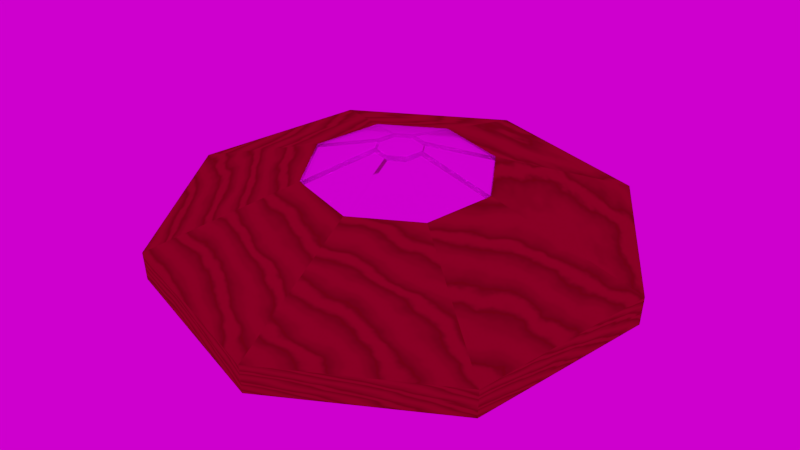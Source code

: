 # Source: cover.blend  (saved by Blender 2.79.0; exported with 4.5.12 LTS)
import bpy
from mathutils import Matrix  # noqa: F401  (used for matrix-valued properties, if any)

bpy.ops.wm.read_factory_settings(use_empty=True)
scene = bpy.context.scene
scene.name = 'Scene'

# ---- collections
col_collection_1 = bpy.data.collections.new('Collection 1'); scene.collection.children.link(col_collection_1)
col_collection_2 = bpy.data.collections.new('Collection 2'); scene.collection.children.link(col_collection_2)
col_collection_3 = bpy.data.collections.new('Collection 3'); scene.collection.children.link(col_collection_3)
col_collection_3.hide_render = True
col_collection_3.hide_viewport = True

# ---- images (referenced by path relative to the original .blend; pixels are not part of the script)
import os
ASSET_DIR = os.environ.get("B2B_ASSET_DIR", "")  # directory of the original .blend (textures are referenced by path, not embedded)
HERE = os.path.dirname(os.path.abspath(__file__))  # packed textures are extracted next to this script under _unpacked/

def load_image(name, relpath, width, height, colorspace="sRGB"):
    """Load a texture the original file referenced (path relative to the .blend, or extracted next to this script)."""
    p = next((c for c in (os.path.join(HERE, relpath), os.path.join(ASSET_DIR, relpath)) if relpath and os.path.exists(c)), "")
    if p:
        img = bpy.data.images.load(p, check_existing=True)
        img.name = name
    else:  # same state as the original file: an image datablock whose file is absent (Cycles renders it pink)
        img = bpy.data.images.new(name, width, height)
        img.source = "FILE"
        img.filepath = "//" + (relpath or name)
    img.colorspace_settings.name = colorspace
    return img
img_cone_segment = load_image('cone_segment', '', 1024, 1024, 'sRGB')
img_kiara_5_noon_4k_hdr = load_image('kiara_5_noon_4k.hdr', 'kiara_5_noon_4k.hdr', 1024, 1024, 'Linear Rec.709')

# ---- materials (node trees are filled in below, after node groups)
mat_crystal = bpy.data.materials.new('crystal')
mat_crystal.alpha_threshold = 0.0
mat_crystal.diffuse_color = (1.0, 1.0, 1.0, 1.0)
mat_crystal.roughness = 0.5
mat_wood = bpy.data.materials.new('wood')
mat_wood.alpha_threshold = 0.0
mat_wood.diffuse_color = (0.7137, 0.4275, 0.1804, 1.0)
mat_wood.roughness = 0.5
mat_material = bpy.data.materials.new('Material')
mat_material.alpha_threshold = 0.0
mat_material.roughness = 0.5

# ---- node groups
ng_wood_basics = bpy.data.node_groups.new('wood_basics', 'ShaderNodeTree')
_s = ng_wood_basics.interface.new_socket(name='Color', in_out='OUTPUT', socket_type='NodeSocketColor')
_s.default_value = (0.0, 0.0, 0.0, 0.0)
_s = ng_wood_basics.interface.new_socket(name='texture_painting', in_out='INPUT', socket_type='NodeSocketColor')
_s.default_value = (0.5, 0.5, 0.5, 1.0)
_N = ng_wood_basics.nodes; _L = ng_wood_basics.links
n0 = _N.new('ShaderNodeTexCoord'); n0.name = 'Texture Coordinate'; n0.location = (-383, 126)
n1 = _N.new('ShaderNodeMix'); n1.name = 'Mix.001'; n1.location = (-211, 126)
n1.data_type = 'RGBA'
n1.blend_type = 'ADD'
n2 = _N.new('ShaderNodeMapping'); n2.name = 'Mapping'; n2.location = (-52, 129)
n3 = _N.new('ShaderNodeTexWave'); n3.name = 'Wave Texture'; n3.location = (209, 127)
n3.wave_type = 'RINGS'
n3.bands_direction = 'DIAGONAL'
n3.rings_direction = 'SPHERICAL'
n3.inputs[1].default_value = 1.0
n3.inputs[2].default_value = 2.5
n3.inputs[3].default_value = 10.0
n3.inputs[4].default_value = 3.0
n3.inputs[6].default_value = 1.571
n4 = _N.new('NodeGroupOutput'); n4.name = 'wood_with_painting'; n4.location = (704, 105)
n5 = _N.new('NodeGroupInput'); n5.name = 'Group Input'; n5.location = (-617, 67)
n6 = _N.new('ShaderNodeValToRGB'); n6.name = 'ColorRamp'; n6.location = (394, 127)
n6.color_ramp.interpolation = 'EASE'
while len(n6.color_ramp.elements) > 1: n6.color_ramp.elements.remove(n6.color_ramp.elements[-1])
n6.color_ramp.elements[0].position = 0.0; n6.color_ramp.elements[0].color = (1.0, 1.0, 1.0, 1.0)
_e = n6.color_ramp.elements.new(0.3); _e.color = (0.6921, 0.6921, 0.6921, 1.0)
_e = n6.color_ramp.elements.new(0.8); _e.color = (0.214, 0.214, 0.214, 1.0)
_e = n6.color_ramp.elements.new(1.0); _e.color = (1.0, 1.0, 1.0, 1.0)
_L.new(n3.outputs[0], n6.inputs[0])
_L.new(n6.outputs[0], n4.inputs[0])
_L.new(n2.outputs[0], n3.inputs[0])
_L.new(n0.outputs[0], n1.inputs[6])
_L.new(n1.outputs[2], n2.inputs[0])
_L.new(n5.outputs[0], n1.inputs[7])
n4.is_active_output = True

# ---- material node trees
mat_crystal.use_nodes = True; mat_crystal.node_tree.nodes.clear()
_N = mat_crystal.node_tree.nodes; _L = mat_crystal.node_tree.links
n0 = _N.new('ShaderNodeVolumeScatter'); n0.name = 'Volume Scatter'; n0.location = (472, 173)
n0.width = 140
n0.inputs[0].default_value = (1.0, 1.0, 1.0, 1.0)
n0.inputs[1].default_value = 0.5
n1 = _N.new('ShaderNodeFresnel'); n1.name = 'Fresnel'; n1.location = (226, 336)
n1.inputs[0].default_value = 1.49
n2 = _N.new('ShaderNodeBsdfGlass'); n2.name = 'Glass BSDF.001'; n2.location = (-105, 190)
n2.distribution = 'GGX'
n2.inputs[2].default_value = 1.49
n3 = _N.new('ShaderNodeMixShader'); n3.name = 'Mix Shader.002'; n3.location = (229, 234)
n4 = _N.new('ShaderNodeBsdfGlass'); n4.name = 'Glass BSDF'; n4.location = (-98, 367)
n4.distribution = 'GGX'
n4.inputs[1].default_value = 0.03162
n4.inputs[2].default_value = 1.49
n5 = _N.new('ShaderNodeMixShader'); n5.name = 'Mix Shader.003'; n5.location = (67, 151)
n5.inputs[0].default_value = 0.2
n6 = _N.new('ShaderNodeOutputMaterial'); n6.name = 'Material Output'; n6.location = (754, 229)
n7 = _N.new('ShaderNodeBsdfTransparent'); n7.name = 'Transparent BSDF.001'; n7.location = (-107, 11)
_L.new(n1.outputs[0], n3.inputs[0])
_L.new(n2.outputs[0], n5.inputs[1])
_L.new(n7.outputs[0], n5.inputs[2])
_L.new(n5.outputs[0], n3.inputs[2])
_L.new(n3.outputs[0], n6.inputs[0])
_L.new(n4.outputs[0], n3.inputs[1])
n6.is_active_output = True
mat_wood.use_nodes = True; mat_wood.node_tree.nodes.clear()
_N = mat_wood.node_tree.nodes; _L = mat_wood.node_tree.links
n0 = _N.new('ShaderNodeOutputMaterial'); n0.name = 'Material Output'; n0.location = (1306, 202)
n1 = _N.new('ShaderNodeTexImage'); n1.name = 'Image Texture'; n1.location = (-90, 151)
n1.width = 140
n1.image = img_cone_segment
n2 = _N.new('ShaderNodeMath'); n2.name = 'Math'; n2.location = (1131, 109)
n2.operation = 'MULTIPLY'
n2.inputs[1].default_value = 0.02
n3 = _N.new('ShaderNodeMix'); n3.name = 'Mix.001'; n3.location = (670, 153)
n3.data_type = 'RGBA'
n3.blend_type = 'DARKEN'
n3.inputs[0].default_value = 0.4
n4 = _N.new('ShaderNodeMix'); n4.name = 'Mix'; n4.location = (372, 154)
n4.data_type = 'RGBA'
n4.blend_type = 'MULTIPLY'
n4.inputs[6].default_value = (0.2189, 0.07591, 0.01734, 1.0)
n5 = _N.new('ShaderNodeValToRGB'); n5.name = 'ColorRamp'; n5.location = (281, -29)
n5.width = 325
n5.color_ramp.interpolation = 'EASE'
n5.color_ramp.color_mode = 'HSV'
while len(n5.color_ramp.elements) > 1: n5.color_ramp.elements.remove(n5.color_ramp.elements[-1])
n5.color_ramp.elements[0].position = 0.2056; n5.color_ramp.elements[0].color = (0.214, 0.07395, 0.01634, 0.0)
_e = n5.color_ramp.elements.new(0.2234); _e.color = (0.1329, 0.01827, 0.0, 1.0)
_e = n5.color_ramp.elements.new(0.2383); _e.color = (0.214, 0.07395, 0.01634, 0.0)
n6 = _N.new('ShaderNodeGroup'); n6.name = 'Group'; n6.location = (83, 151)
n6.width = 164
n6.node_tree = ng_wood_basics
n7 = _N.new('ShaderNodeBsdfPrincipled'); n7.name = 'Principled BSDF'; n7.location = (942, 169)
n7.width = 150
n7.subsurface_method = 'BURLEY'
n7.inputs[2].default_value = 0.01
n7.inputs[3].default_value = 1.45
n7.inputs[8].default_value = 1.0
n7.inputs[9].default_value = (1.0, 1.0, 1.0)
n7.inputs[10].default_value = 0.1
n7.inputs[13].default_value = 0.1
n8 = _N.new('ShaderNodeValToRGB'); n8.name = 'ColorRamp.001'; n8.location = (632, -70)
n8.color_ramp.interpolation = 'EASE'
while len(n8.color_ramp.elements) > 1: n8.color_ramp.elements.remove(n8.color_ramp.elements[-1])
n8.color_ramp.elements[0].position = 0.0; n8.color_ramp.elements[0].color = (0.01002, 0.01002, 0.01002, 1.0)
_e = n8.color_ramp.elements.new(0.5773); _e.color = (0.000774, 0.000774, 0.000774, 1.0)
n9 = _N.new('ShaderNodeBsdfDiffuse'); n9.name = 'Diffuse BSDF'; n9.location = (934, 314)
n9.inputs[1].default_value = 0.01
n10 = _N.new('ShaderNodeMix'); n10.name = 'Mix.002'; n10.location = (772, 49)
n10.data_type = 'RGBA'
n10.inputs[0].default_value = 0.1
n10.inputs[7].default_value = (0.4223, 0.05048, 5.484e-05, 1.0)
n11 = _N.new('ShaderNodeDisplacement'); n11.name = 'Displacement'; n11.location = (0, 0)
n11.inputs[1].default_value = 0.0
n11.inputs[2].default_value = 0.1
_L.new(n4.outputs[2], n3.inputs[6])
_L.new(n6.outputs[0], n4.inputs[7])
_L.new(n6.outputs[0], n2.inputs[0])
_L.new(n1.outputs[0], n6.inputs[0])
_L.new(n6.outputs[0], n5.inputs[0])
_L.new(n5.outputs[0], n3.inputs[7])
_L.new(n6.outputs[0], n8.inputs[0])
_L.new(n9.outputs[0], n0.inputs[0])
_L.new(n3.outputs[2], n9.inputs[0])
_L.new(n3.outputs[2], n10.inputs[6])
_L.new(n10.outputs[2], n7.inputs[0])
_L.new(n2.outputs[0], n11.inputs[0])
_L.new(n11.outputs[0], n0.inputs[2])
n0.is_active_output = True
mat_material.use_nodes = True; mat_material.node_tree.nodes.clear()
_N = mat_material.node_tree.nodes; _L = mat_material.node_tree.links
n0 = _N.new('ShaderNodeOutputMaterial'); n0.name = 'Material Output'; n0.location = (300, 300)
n1 = _N.new('ShaderNodeBsdfPrincipled'); n1.name = 'Principled BSDF'; n1.location = (10, 300)
n1.width = 150
n1.subsurface_method = 'BURLEY'
n1.inputs[0].default_value = (1.0, 0.7484, 0.448, 1.0)
n1.inputs[3].default_value = 1.45
n1.inputs[9].default_value = (1.0, 1.0, 1.0)
n1.inputs[18].default_value = 1.0
_L.new(n1.outputs[0], n0.inputs[0])
n0.is_active_output = True

# ---- world
world_world = bpy.data.worlds.new('World'); scene.world = world_world
world_world.use_nodes = True; world_world.node_tree.nodes.clear()
_N = world_world.node_tree.nodes; _L = world_world.node_tree.links
n0 = _N.new('ShaderNodeOutputWorld'); n0.name = 'World Output'; n0.location = (300, 300)
n1 = _N.new('ShaderNodeBackground'); n1.name = 'Background'; n1.location = (10, 300)
n2 = _N.new('ShaderNodeTexEnvironment'); n2.name = 'Environment Texture'; n2.location = (-180, 300)
n2.width = 140
n2.image = img_kiara_5_noon_4k_hdr
_L.new(n1.outputs[0], n0.inputs[0])
_L.new(n2.outputs[0], n1.inputs[0])
n0.is_active_output = True
world_world.use_sun_shadow = False
world_world.sun_shadow_jitter_overblur = 0.0
world_world.cycles.sampling_method = 'MANUAL'

# ---- cameras
cam_camera = bpy.data.cameras.new('Camera')
cam_camera.clip_end = 100.0
cam_camera.lens = 35.0
cam_camera.sensor_width = 32.0
cam_camera.sensor_height = 18.0
cam_camera.ortho_scale = 7.314
cam_camera.dof.focus_distance = 0.0

# ---- lights
light_spot = bpy.data.lights.new('Spot', 'SPOT')
light_spot.color = (0.07665, 1.0, 0.0)
light_spot.transmission_factor = 0.0
light_spot.energy = 1000.0
light_spot.shadow_buffer_clip_start = 0.5
light_spot.shadow_soft_size = 0.1
light_spot.shadow_maximum_resolution = 0.006
light_spot.use_absolute_resolution = True
light_spot.spot_blend = 0.0
light_spot.spot_size = 0.3491
light_spot.show_cone = True

# ---- meshes
me_fusion = bpy.data.meshes.new('Fusion')
me_fusion.from_pydata([(-3.827, -9.239, 37.65), (3.827, -9.239, 37.65), (15.31, -36.96, 26.73), (-15.31, -36.96, 26.73), (9.239, -3.827, 37.65), (-9.239, -3.827, 37.65), (-9.239, 3.827, 37.65), (-3.827, 9.239, 37.65), (3.827, 9.239, 37.65), (9.239, 3.827, 37.65), (36.96, -15.31, 26.73), (14.78, -35.69, 22.97), (-14.78, -35.69, 22.97), (-36.96, -15.31, 26.73), (-36.96, 15.31, 26.73), (-15.31, 36.96, 26.73), (15.31, 36.96, 26.73), (36.96, 15.31, 26.73), (35.69, -14.78, 22.97), (-35.69, -14.78, 22.97), (3.557, -8.587, 33.65), (-3.557, -8.587, 33.65), (-35.69, 14.78, 22.97), (-14.78, 35.69, 22.97), (14.78, 35.69, 22.97), (35.69, 14.78, 22.97), (8.587, -3.557, 33.65), (-8.587, -3.557, 33.65), (8.587, 3.557, 33.65), (3.557, 8.587, 33.65), (-3.557, 8.587, 33.65), (-8.587, 3.557, 33.65)], [], [(3, 2, 1, 0), (9, 8, 7, 6, 5, 0, 1, 4), (2, 10, 4, 1), (3, 11, 2), (12, 11, 3), (13, 3, 0, 5), (14, 13, 5, 6), (15, 14, 6, 7), (16, 15, 7, 8), (17, 16, 8, 9), (10, 17, 9, 4), (2, 18, 10), (11, 18, 2), (13, 12, 3), (19, 12, 13), (11, 12, 21, 20), (14, 19, 13), (22, 19, 14), (23, 14, 15), (23, 22, 14), (16, 23, 15), (24, 23, 16), (17, 24, 16), (25, 24, 17), (10, 25, 17), (18, 25, 10), (18, 11, 20, 26), (12, 19, 27, 21), (26, 20, 21, 27, 31, 30, 29, 28), (19, 22, 31, 27), (22, 23, 30, 31), (23, 24, 29, 30), (24, 25, 28, 29), (25, 18, 26, 28)])
me_fusion.materials.append(mat_crystal)
me_fusion.use_remesh_preserve_volume = False
me_fusion.use_remesh_preserve_attributes = False
me_fusion.use_mirror_vertex_groups = False
me_fusion.update()
me_part__feature031_001 = bpy.data.meshes.new('Part__Feature031.001')
me_part__feature031_001.from_pydata([(39.42, -95.16, 3.801), (95.16, -39.42, 3.801), (95.16, -39.42, -9.0), (39.42, -95.16, -9.0), (91.46, -37.89, 1.0), (37.89, -91.46, 1.0), (91.46, -37.89, -9.0), (37.89, -91.46, -9.0)], [], [(3, 2, 1, 0), (4, 0, 1), (4, 5, 0), (5, 4, 6, 7), (6, 1, 2), (6, 4, 1), (7, 2, 3), (7, 6, 2), (5, 3, 0), (5, 7, 3)])
me_part__feature031_001.materials.append(mat_wood)
me_part__feature031_001.use_remesh_preserve_volume = False
me_part__feature031_001.use_remesh_preserve_attributes = False
me_part__feature031_001.use_mirror_vertex_groups = False
me_part__feature031_001.update()
me_part__feature030_001 = bpy.data.meshes.new('Part__Feature030.001')
me_part__feature030_001.from_pydata([(-39.42, -95.16, 3.801), (39.42, -95.16, 3.801), (39.42, -95.16, -9.0), (-39.42, -95.16, -9.0), (-37.89, -91.46, 1.0), (37.89, -91.46, 1.0), (37.89, -91.46, -9.0), (-37.89, -91.46, -9.0)], [], [(3, 2, 1, 0), (1, 4, 0), (5, 4, 1), (4, 5, 6, 7), (6, 1, 2), (6, 5, 1), (3, 6, 2), (7, 6, 3), (4, 3, 0), (4, 7, 3)])
me_part__feature030_001.materials.append(mat_wood)
me_part__feature030_001.use_remesh_preserve_volume = False
me_part__feature030_001.use_remesh_preserve_attributes = False
me_part__feature030_001.use_mirror_vertex_groups = False
me_part__feature030_001.update()
me_part__feature029_001 = bpy.data.meshes.new('Part__Feature029.001')
me_part__feature029_001.from_pydata([(-95.16, -39.42, 3.801), (-39.42, -95.16, 3.801), (-39.42, -95.16, -9.0), (-95.16, -39.42, -9.0), (-37.89, -91.46, 1.0), (-91.46, -37.89, 1.0), (-37.89, -91.46, -9.0), (-91.46, -37.89, -9.0)], [], [(3, 2, 1, 0), (4, 0, 1), (4, 5, 0), (5, 4, 6, 7), (2, 4, 1), (6, 4, 2), (7, 2, 3), (7, 6, 2), (5, 3, 0), (5, 7, 3)])
me_part__feature029_001.materials.append(mat_wood)
me_part__feature029_001.use_remesh_preserve_volume = False
me_part__feature029_001.use_remesh_preserve_attributes = False
me_part__feature029_001.use_mirror_vertex_groups = False
me_part__feature029_001.update()
me_part__feature028_001 = bpy.data.meshes.new('Part__Feature028.001')
me_part__feature028_001.from_pydata([(-95.16, 39.42, 3.801), (-95.16, -39.42, 3.801), (-95.16, -39.42, -9.0), (-95.16, 39.42, -9.0), (-91.46, 37.89, 1.0), (-91.46, -37.89, 1.0), (-91.46, -37.89, -9.0), (-91.46, 37.89, -9.0)], [], [(3, 2, 1, 0), (1, 4, 0), (5, 4, 1), (4, 5, 6, 7), (2, 5, 1), (6, 5, 2), (3, 6, 2), (7, 6, 3), (4, 3, 0), (4, 7, 3)])
me_part__feature028_001.materials.append(mat_wood)
me_part__feature028_001.use_remesh_preserve_volume = False
me_part__feature028_001.use_remesh_preserve_attributes = False
me_part__feature028_001.use_mirror_vertex_groups = False
me_part__feature028_001.update()
me_part__feature027_001 = bpy.data.meshes.new('Part__Feature027.001')
me_part__feature027_001.from_pydata([(-39.42, 95.16, 3.801), (-95.16, 39.42, 3.801), (-95.16, 39.42, -9.0), (-39.42, 95.16, -9.0), (-91.46, 37.89, 1.0), (-37.89, 91.46, 1.0), (-91.46, 37.89, -9.0), (-37.89, 91.46, -9.0)], [], [(3, 2, 1, 0), (4, 0, 1), (4, 5, 0), (5, 4, 6, 7), (6, 1, 2), (6, 4, 1), (7, 2, 3), (7, 6, 2), (5, 3, 0), (5, 7, 3)])
me_part__feature027_001.materials.append(mat_wood)
me_part__feature027_001.use_remesh_preserve_volume = False
me_part__feature027_001.use_remesh_preserve_attributes = False
me_part__feature027_001.use_mirror_vertex_groups = False
me_part__feature027_001.update()
me_part__feature026_001 = bpy.data.meshes.new('Part__Feature026.001')
me_part__feature026_001.from_pydata([(39.42, 95.16, 3.801), (-39.42, 95.16, 3.801), (-39.42, 95.16, -9.0), (39.42, 95.16, -9.0), (37.89, 91.46, 1.0), (-37.89, 91.46, 1.0), (-37.89, 91.46, -9.0), (37.89, 91.46, -9.0)], [], [(3, 2, 1, 0), (1, 4, 0), (5, 4, 1), (4, 5, 6, 7), (6, 1, 2), (6, 5, 1), (3, 6, 2), (7, 6, 3), (4, 3, 0), (4, 7, 3)])
me_part__feature026_001.materials.append(mat_wood)
me_part__feature026_001.use_remesh_preserve_volume = False
me_part__feature026_001.use_remesh_preserve_attributes = False
me_part__feature026_001.use_mirror_vertex_groups = False
me_part__feature026_001.update()
me_part__feature025_001 = bpy.data.meshes.new('Part__Feature025.001')
me_part__feature025_001.from_pydata([(95.16, 39.42, 3.801), (39.42, 95.16, 3.801), (39.42, 95.16, -9.0), (95.16, 39.42, -9.0), (37.89, 91.46, 1.0), (91.46, 37.89, 1.0), (37.89, 91.46, -9.0), (91.46, 37.89, -9.0)], [], [(3, 2, 1, 0), (4, 0, 1), (4, 5, 0), (5, 4, 6, 7), (6, 1, 2), (6, 4, 1), (3, 6, 2), (7, 6, 3), (5, 3, 0), (5, 7, 3)])
me_part__feature025_001.materials.append(mat_wood)
me_part__feature025_001.use_remesh_preserve_volume = False
me_part__feature025_001.use_remesh_preserve_attributes = False
me_part__feature025_001.use_mirror_vertex_groups = False
me_part__feature025_001.update()
me_part__feature024_001 = bpy.data.meshes.new('Part__Feature024.001')
me_part__feature024_001.from_pydata([(95.16, -39.42, 3.801), (95.16, 39.42, 3.801), (95.16, 39.42, -9.0), (95.16, -39.42, -9.0), (91.46, -37.89, 1.0), (91.46, 37.89, 1.0), (91.46, 37.89, -9.0), (91.46, -37.89, -9.0)], [], [(3, 2, 1, 0), (1, 4, 0), (5, 4, 1), (4, 5, 6, 7), (6, 1, 2), (6, 5, 1), (3, 6, 2), (7, 6, 3), (4, 3, 0), (4, 7, 3)])
me_part__feature024_001.materials.append(mat_wood)
me_part__feature024_001.use_remesh_preserve_volume = False
me_part__feature024_001.use_remesh_preserve_attributes = False
me_part__feature024_001.use_mirror_vertex_groups = False
me_part__feature024_001.update()
me_part__feature023_001 = bpy.data.meshes.new('Part__Feature023.001')
me_part__feature023_001.from_pydata([(15.31, -36.96, 26.73), (36.96, -15.31, 26.73), (95.16, -39.42, 3.801), (39.42, -95.16, 3.801), (35.69, -14.78, 22.97), (14.78, -35.69, 22.97), (91.46, -37.89, 1.0), (37.89, -91.46, 1.0)], [], [(3, 2, 1, 0), (4, 0, 1), (4, 5, 0), (5, 4, 6, 7), (6, 1, 2), (6, 4, 1), (3, 6, 2), (7, 6, 3), (0, 7, 3), (5, 7, 0)])
me_part__feature023_001.materials.append(mat_wood)
me_part__feature023_001.use_remesh_preserve_volume = False
me_part__feature023_001.use_remesh_preserve_attributes = False
me_part__feature023_001.use_mirror_vertex_groups = False
me_part__feature023_001.update()
me_part__feature022_001 = bpy.data.meshes.new('Part__Feature022.001')
me_part__feature022_001.from_pydata([(-15.31, -36.96, 26.73), (15.31, -36.96, 26.73), (39.42, -95.16, 3.801), (-39.42, -95.16, 3.801), (-14.78, -35.69, 22.97), (14.78, -35.69, 22.97), (37.89, -91.46, 1.0), (-37.89, -91.46, 1.0)], [], [(3, 2, 1, 0), (1, 4, 0), (5, 4, 1), (4, 5, 6, 7), (6, 1, 2), (6, 5, 1), (3, 6, 2), (7, 6, 3), (0, 7, 3), (4, 7, 0)])
_uv = me_part__feature022_001.uv_layers.new(name='UVMap')
_uv.uv.foreach_set('vector', [0.4707, 0.0, 0.4707, 0.7203, 2.87e-08, 0.5, 0.0, 0.2203, 0.0, 0.7203, 0.02984, 0.9952, 5.74e-08, 1.0, 0.02984, 0.7251, 0.02984, 0.9952, 0.0, 0.7203, 0.4707, 0.4952, 0.4707, 0.2251, 0.9217, 0.01399, 0.9217, 0.7063, 0.9699, 0.587, 1.0, 0.0, 1.0, 0.6126, 0.9699, 0.587, 0.9699, 3.485e-08, 1.0, 0.0, 0.9398, 0.7203, 0.9217, 0.01399, 0.9398, 0.0, 0.9217, 0.7063, 0.9217, 0.01399, 0.9398, 0.7203, 0.9699, 0.6126, 0.9398, 0.02559, 0.9699, 0.0, 0.9398, 0.6126, 0.9398, 0.02559, 0.9699, 0.6126])
me_part__feature022_001.materials.append(mat_wood)
me_part__feature022_001.use_remesh_preserve_volume = False
me_part__feature022_001.use_remesh_preserve_attributes = False
me_part__feature022_001.use_mirror_vertex_groups = False
me_part__feature022_001.update()
me_part__feature021_001 = bpy.data.meshes.new('Part__Feature021.001')
me_part__feature021_001.from_pydata([(-36.96, -15.31, 26.73), (-15.31, -36.96, 26.73), (-39.42, -95.16, 3.801), (-95.16, -39.42, 3.801), (-14.78, -35.69, 22.97), (-35.69, -14.78, 22.97), (-37.89, -91.46, 1.0), (-91.46, -37.89, 1.0)], [], [(3, 2, 1, 0), (4, 0, 1), (4, 5, 0), (5, 4, 6, 7), (6, 1, 2), (6, 4, 1), (7, 2, 3), (7, 6, 2), (0, 7, 3), (5, 7, 0)])
me_part__feature021_001.materials.append(mat_wood)
me_part__feature021_001.use_remesh_preserve_volume = False
me_part__feature021_001.use_remesh_preserve_attributes = False
me_part__feature021_001.use_mirror_vertex_groups = False
me_part__feature021_001.update()
me_part__feature020_001 = bpy.data.meshes.new('Part__Feature020.001')
me_part__feature020_001.from_pydata([(-36.96, 15.31, 26.73), (-36.96, -15.31, 26.73), (-95.16, -39.42, 3.801), (-95.16, 39.42, 3.801), (-35.69, 14.78, 22.97), (-35.69, -14.78, 22.97), (-91.46, -37.89, 1.0), (-91.46, 37.89, 1.0)], [], [(3, 2, 1, 0), (1, 4, 0), (5, 4, 1), (4, 5, 6, 7), (6, 1, 2), (6, 5, 1), (3, 6, 2), (7, 6, 3), (4, 3, 0), (4, 7, 3)])
me_part__feature020_001.materials.append(mat_wood)
me_part__feature020_001.use_remesh_preserve_volume = False
me_part__feature020_001.use_remesh_preserve_attributes = False
me_part__feature020_001.use_mirror_vertex_groups = False
me_part__feature020_001.update()
me_part__feature019_001 = bpy.data.meshes.new('Part__Feature019.001')
me_part__feature019_001.from_pydata([(-15.31, 36.96, 26.73), (-36.96, 15.31, 26.73), (-95.16, 39.42, 3.801), (-39.42, 95.16, 3.801), (-35.69, 14.78, 22.97), (-14.78, 35.69, 22.97), (-91.46, 37.89, 1.0), (-37.89, 91.46, 1.0)], [], [(3, 2, 1, 0), (4, 0, 1), (4, 5, 0), (5, 4, 6, 7), (6, 1, 2), (6, 4, 1), (7, 2, 3), (7, 6, 2), (5, 3, 0), (5, 7, 3)])
me_part__feature019_001.materials.append(mat_wood)
me_part__feature019_001.use_remesh_preserve_volume = False
me_part__feature019_001.use_remesh_preserve_attributes = False
me_part__feature019_001.use_mirror_vertex_groups = False
me_part__feature019_001.update()
me_part__feature018_001 = bpy.data.meshes.new('Part__Feature018.001')
me_part__feature018_001.from_pydata([(15.31, 36.96, 26.73), (-15.31, 36.96, 26.73), (-39.42, 95.16, 3.801), (39.42, 95.16, 3.801), (14.78, 35.69, 22.97), (-14.78, 35.69, 22.97), (-37.89, 91.46, 1.0), (37.89, 91.46, 1.0)], [], [(3, 2, 1, 0), (1, 4, 0), (5, 4, 1), (4, 5, 6, 7), (2, 5, 1), (6, 5, 2), (3, 6, 2), (7, 6, 3), (4, 3, 0), (4, 7, 3)])
me_part__feature018_001.materials.append(mat_wood)
me_part__feature018_001.use_remesh_preserve_volume = False
me_part__feature018_001.use_remesh_preserve_attributes = False
me_part__feature018_001.use_mirror_vertex_groups = False
me_part__feature018_001.update()
me_part__feature017_001 = bpy.data.meshes.new('Part__Feature017.001')
me_part__feature017_001.from_pydata([(36.96, 15.31, 26.73), (15.31, 36.96, 26.73), (39.42, 95.16, 3.801), (95.16, 39.42, 3.801), (14.78, 35.69, 22.97), (35.69, 14.78, 22.97), (37.89, 91.46, 1.0), (91.46, 37.89, 1.0)], [], [(3, 2, 1, 0), (4, 0, 1), (4, 5, 0), (5, 4, 6, 7), (6, 1, 2), (6, 4, 1), (7, 2, 3), (7, 6, 2), (5, 3, 0), (5, 7, 3)])
me_part__feature017_001.materials.append(mat_wood)
me_part__feature017_001.use_remesh_preserve_volume = False
me_part__feature017_001.use_remesh_preserve_attributes = False
me_part__feature017_001.use_mirror_vertex_groups = False
me_part__feature017_001.update()
me_part__feature016_001 = bpy.data.meshes.new('Part__Feature016.001')
me_part__feature016_001.from_pydata([(36.96, -15.31, 26.73), (36.96, 15.31, 26.73), (95.16, 39.42, 3.801), (95.16, -39.42, 3.801), (35.69, -14.78, 22.97), (35.69, 14.78, 22.97), (91.46, 37.89, 1.0), (91.46, -37.89, 1.0)], [], [(3, 2, 1, 0), (1, 4, 0), (5, 4, 1), (4, 5, 6, 7), (6, 1, 2), (6, 5, 1), (3, 6, 2), (7, 6, 3), (0, 7, 3), (4, 7, 0)])
me_part__feature016_001.materials.append(mat_wood)
me_part__feature016_001.use_remesh_preserve_volume = False
me_part__feature016_001.use_remesh_preserve_attributes = False
me_part__feature016_001.use_mirror_vertex_groups = False
me_part__feature016_001.update()
me_plane = bpy.data.meshes.new('Plane')
me_plane.from_pydata([(-50.0, -50.0, -3.0), (50.0, -50.0, -3.0), (-50.0, 50.0, -3.0), (50.0, 50.0, -3.0)], [], [(0, 1, 3, 2)])
me_plane.materials.append(mat_material)
me_plane.use_remesh_preserve_volume = False
me_plane.use_remesh_preserve_attributes = False
me_plane.use_mirror_vertex_groups = False
me_plane.update()

# ---- curves / text
cu_nurbspath = bpy.data.curves.new('NurbsPath', 'CURVE')
cu_nurbspath.dimensions = '3D'
_sp = cu_nurbspath.splines.new('NURBS'); _sp.points.add(8)
_sp.points.foreach_set('co', [0.0, -3.0, 0.0, 1.0, 3.0, -3.0, 0.0, 1.0, 3.0, 0.0, 0.0, 1.0, 3.0, 3.0, 0.0, 1.0, 0.0, 3.0, 0.0, 1.0, -3.0, 3.0, 0.0, 1.0, -3.0, 0.0, 0.0, 1.0, -3.0, -3.0, 0.0, 1.0, 0.0, -3.0, 0.0, 1.0])
_sp.order_u = 5
_sp.order_v = 0
_sp.use_endpoint_u = True
cu_nurbspath.use_path = True
cu_nurbspath.use_path_clamp = True
cu_nurbspath.bevel_resolution = 0
cu_nurbspath.eval_time = 30.0
cu_nurbspath.fill_mode = 'HALF'

# ---- objects
ob_empty = bpy.data.objects.new('Empty', None)
ob_nurbspath = bpy.data.objects.new('NurbsPath', cu_nurbspath)
ob_camera = bpy.data.objects.new('Camera', cam_camera)
ob_spot = bpy.data.objects.new('Spot', light_spot)
ob_cover_top_fusion = bpy.data.objects.new('cover_top_Fusion', me_fusion)
ob_cover_overlap_array007 = bpy.data.objects.new('cover_overlap_Array007', me_part__feature031_001)
ob_cover_overlap_array006 = bpy.data.objects.new('cover_overlap_Array006', me_part__feature030_001)
ob_cover_overlap_array005 = bpy.data.objects.new('cover_overlap_Array005', me_part__feature029_001)
ob_cover_overlap_array004 = bpy.data.objects.new('cover_overlap_Array004', me_part__feature028_001)
ob_cover_overlap_array003 = bpy.data.objects.new('cover_overlap_Array003', me_part__feature027_001)
ob_cover_overlap_array002 = bpy.data.objects.new('cover_overlap_Array002', me_part__feature026_001)
ob_cover_overlap_array001 = bpy.data.objects.new('cover_overlap_Array001', me_part__feature025_001)
ob_cover_overlap_array = bpy.data.objects.new('cover_overlap_Array', me_part__feature024_001)
ob_cover_lower_cone_array007 = bpy.data.objects.new('cover_lower_cone_Array007', me_part__feature023_001)
ob_cover_lower_cone_array006 = bpy.data.objects.new('cover_lower_cone_Array006', me_part__feature022_001)
ob_cover_lower_cone_array005 = bpy.data.objects.new('cover_lower_cone_Array005', me_part__feature021_001)
ob_cover_lower_cone_array004 = bpy.data.objects.new('cover_lower_cone_Array004', me_part__feature020_001)
ob_cover_lower_cone_array003 = bpy.data.objects.new('cover_lower_cone_Array003', me_part__feature019_001)
ob_cover_lower_cone_array002 = bpy.data.objects.new('cover_lower_cone_Array002', me_part__feature018_001)
ob_cover_lower_cone_array001 = bpy.data.objects.new('cover_lower_cone_Array001', me_part__feature017_001)
ob_cover_lower_cone_array = bpy.data.objects.new('cover_lower_cone_Array', me_part__feature016_001)
ob_plane = bpy.data.objects.new('Plane', me_plane)

# ---- transforms, parenting, visibility, modifiers, constraints
ob_empty.location = (0.0, 0.0, 0.0)
ob_empty.empty_image_offset = (0.0, 0.0)
ob_empty.lineart.crease_threshold = 0.0
ob_nurbspath.location = (0.0, 0.0, 2.0)
ob_nurbspath.lineart.crease_threshold = 0.0
ob_camera.location = (0.0, 0.0, 0.0)
ob_camera.lock_rotations_4d = False
ob_camera.empty_display_type = 'ARROWS'
ob_camera.color = (0.0, 0.0, 0.0, 0.0)
ob_camera.display_type = 'WIRE'
ob_camera.lineart.crease_threshold = 0.0
_c = ob_camera.constraints.new('FOLLOW_PATH'); _c.name = 'Follow Path'
_c.active = False
_c.target = ob_nurbspath
_c.offset_factor = 0.02232
_c.forward_axis = 'FORWARD_X'
_c.use_curve_follow = True
_c.use_fixed_location = True
_c = ob_camera.constraints.new('TRACK_TO'); _c.name = 'Track To'
_c.target = ob_empty
ob_spot.location = (0.0, 0.0, -1.0)
ob_spot.rotation_euler = (-2.98e-07, -3.142, 2.25e-14)
ob_spot.scale = (0.1, 0.1, 0.1)
ob_spot.hide_viewport = True
ob_spot.lineart.crease_threshold = 0.0
ob_cover_top_fusion.location = (0.0, 0.0, 0.0)
ob_cover_top_fusion.rotation_mode = 'QUATERNION'
ob_cover_top_fusion.rotation_quaternion = (1.0, 0.0, 0.0, 0.0)
ob_cover_top_fusion.scale = (0.01, 0.01, 0.01)
ob_cover_top_fusion.lineart.crease_threshold = 0.0
ob_cover_overlap_array007.location = (0.0, 0.0, 0.0)
ob_cover_overlap_array007.rotation_mode = 'QUATERNION'
ob_cover_overlap_array007.rotation_quaternion = (1.0, 0.0, 0.0, 0.0)
ob_cover_overlap_array007.scale = (0.01, 0.01, 0.01)
ob_cover_overlap_array007.lineart.crease_threshold = 0.0
ob_cover_overlap_array006.location = (0.0, 0.0, 0.0)
ob_cover_overlap_array006.rotation_mode = 'QUATERNION'
ob_cover_overlap_array006.rotation_quaternion = (1.0, 0.0, 0.0, 0.0)
ob_cover_overlap_array006.scale = (0.01, 0.01, 0.01)
ob_cover_overlap_array006.lineart.crease_threshold = 0.0
ob_cover_overlap_array005.location = (0.0, 0.0, 0.0)
ob_cover_overlap_array005.rotation_mode = 'QUATERNION'
ob_cover_overlap_array005.rotation_quaternion = (1.0, 0.0, 0.0, 0.0)
ob_cover_overlap_array005.scale = (0.01, 0.01, 0.01)
ob_cover_overlap_array005.lineart.crease_threshold = 0.0
ob_cover_overlap_array004.location = (0.0, 0.0, 0.0)
ob_cover_overlap_array004.rotation_mode = 'QUATERNION'
ob_cover_overlap_array004.rotation_quaternion = (1.0, 0.0, 0.0, 0.0)
ob_cover_overlap_array004.scale = (0.01, 0.01, 0.01)
ob_cover_overlap_array004.lineart.crease_threshold = 0.0
ob_cover_overlap_array003.location = (0.0, 0.0, 0.0)
ob_cover_overlap_array003.rotation_mode = 'QUATERNION'
ob_cover_overlap_array003.rotation_quaternion = (1.0, 0.0, 0.0, 0.0)
ob_cover_overlap_array003.scale = (0.01, 0.01, 0.01)
ob_cover_overlap_array003.lineart.crease_threshold = 0.0
ob_cover_overlap_array002.location = (0.0, 0.0, 0.0)
ob_cover_overlap_array002.rotation_mode = 'QUATERNION'
ob_cover_overlap_array002.rotation_quaternion = (1.0, 0.0, 0.0, 0.0)
ob_cover_overlap_array002.scale = (0.01, 0.01, 0.01)
ob_cover_overlap_array002.lineart.crease_threshold = 0.0
ob_cover_overlap_array001.location = (0.0, 0.0, 0.0)
ob_cover_overlap_array001.rotation_mode = 'QUATERNION'
ob_cover_overlap_array001.rotation_quaternion = (1.0, 0.0, 0.0, 0.0)
ob_cover_overlap_array001.scale = (0.01, 0.01, 0.01)
ob_cover_overlap_array001.lineart.crease_threshold = 0.0
ob_cover_overlap_array.location = (0.0, 0.0, 0.0)
ob_cover_overlap_array.rotation_mode = 'QUATERNION'
ob_cover_overlap_array.rotation_quaternion = (1.0, 0.0, 0.0, 0.0)
ob_cover_overlap_array.scale = (0.01, 0.01, 0.01)
ob_cover_overlap_array.lineart.crease_threshold = 0.0
ob_cover_lower_cone_array007.location = (0.0, 0.0, 0.0)
ob_cover_lower_cone_array007.rotation_mode = 'QUATERNION'
ob_cover_lower_cone_array007.rotation_quaternion = (1.0, 0.0, 0.0, 0.0)
ob_cover_lower_cone_array007.scale = (0.01, 0.01, 0.01)
ob_cover_lower_cone_array007.lineart.crease_threshold = 0.0
ob_cover_lower_cone_array006.location = (0.0, 0.0, 0.0)
ob_cover_lower_cone_array006.rotation_mode = 'QUATERNION'
ob_cover_lower_cone_array006.rotation_quaternion = (1.0, 0.0, 0.0, 0.0)
ob_cover_lower_cone_array006.scale = (0.01, 0.01, 0.01)
ob_cover_lower_cone_array006.lineart.crease_threshold = 0.0
ob_cover_lower_cone_array005.location = (0.0, 0.0, 0.0)
ob_cover_lower_cone_array005.rotation_mode = 'QUATERNION'
ob_cover_lower_cone_array005.rotation_quaternion = (1.0, 0.0, 0.0, 0.0)
ob_cover_lower_cone_array005.scale = (0.01, 0.01, 0.01)
ob_cover_lower_cone_array005.lineart.crease_threshold = 0.0
ob_cover_lower_cone_array004.location = (0.0, 0.0, 0.0)
ob_cover_lower_cone_array004.rotation_mode = 'QUATERNION'
ob_cover_lower_cone_array004.rotation_quaternion = (1.0, 0.0, 0.0, 0.0)
ob_cover_lower_cone_array004.scale = (0.01, 0.01, 0.01)
ob_cover_lower_cone_array004.lineart.crease_threshold = 0.0
ob_cover_lower_cone_array003.location = (0.0, 0.0, 0.0)
ob_cover_lower_cone_array003.rotation_mode = 'QUATERNION'
ob_cover_lower_cone_array003.rotation_quaternion = (1.0, 0.0, 0.0, 0.0)
ob_cover_lower_cone_array003.scale = (0.01, 0.01, 0.01)
ob_cover_lower_cone_array003.lineart.crease_threshold = 0.0
ob_cover_lower_cone_array002.location = (0.0, 0.0, 0.0)
ob_cover_lower_cone_array002.rotation_mode = 'QUATERNION'
ob_cover_lower_cone_array002.rotation_quaternion = (1.0, 0.0, 0.0, 0.0)
ob_cover_lower_cone_array002.scale = (0.01, 0.01, 0.01)
ob_cover_lower_cone_array002.lineart.crease_threshold = 0.0
ob_cover_lower_cone_array001.location = (0.0, 0.0, 0.0)
ob_cover_lower_cone_array001.rotation_mode = 'QUATERNION'
ob_cover_lower_cone_array001.rotation_quaternion = (1.0, 0.0, 0.0, 0.0)
ob_cover_lower_cone_array001.scale = (0.01, 0.01, 0.01)
ob_cover_lower_cone_array001.lineart.crease_threshold = 0.0
ob_cover_lower_cone_array.location = (0.0, 0.0, 0.0)
ob_cover_lower_cone_array.rotation_mode = 'QUATERNION'
ob_cover_lower_cone_array.rotation_quaternion = (1.0, 0.0, 0.0, 0.0)
ob_cover_lower_cone_array.scale = (0.01, 0.01, 0.01)
ob_cover_lower_cone_array.lineart.crease_threshold = 0.0
ob_plane.location = (0.0, 0.0, 0.0)
ob_plane.scale = (0.1, 0.1, 0.1)
ob_plane.lineart.crease_threshold = 0.0

# ---- collection membership
col_collection_1.objects.link(ob_empty)
col_collection_1.objects.link(ob_nurbspath)
col_collection_1.objects.link(ob_camera)
col_collection_1.objects.link(ob_spot)
col_collection_2.objects.link(ob_cover_top_fusion)
col_collection_2.objects.link(ob_cover_overlap_array007)
col_collection_2.objects.link(ob_cover_overlap_array006)
col_collection_2.objects.link(ob_cover_overlap_array005)
col_collection_2.objects.link(ob_cover_overlap_array004)
col_collection_2.objects.link(ob_cover_overlap_array003)
col_collection_2.objects.link(ob_cover_overlap_array002)
col_collection_2.objects.link(ob_cover_overlap_array001)
col_collection_2.objects.link(ob_cover_overlap_array)
col_collection_2.objects.link(ob_cover_lower_cone_array007)
col_collection_2.objects.link(ob_cover_lower_cone_array006)
col_collection_2.objects.link(ob_cover_lower_cone_array005)
col_collection_2.objects.link(ob_cover_lower_cone_array004)
col_collection_2.objects.link(ob_cover_lower_cone_array003)
col_collection_2.objects.link(ob_cover_lower_cone_array002)
col_collection_2.objects.link(ob_cover_lower_cone_array001)
col_collection_2.objects.link(ob_cover_lower_cone_array)
col_collection_3.objects.link(ob_plane)

# ---- scene / render settings (as saved in the file)
scene.camera = ob_camera
scene.frame_start = 1; scene.frame_end = 300; scene.frame_set(31)
scene.render.engine = 'CYCLES'
scene.render.fps = 30
scene.render.dither_intensity = 0.0
scene.cycles.use_denoising = False
scene.cycles.samples = 64
scene.cycles.sampling_pattern = 'TABULATED_SOBOL'
scene.cycles.use_adaptive_sampling = False
scene.cycles.use_light_tree = False
scene.cycles.blur_glossy = 0.0
scene.cycles.volume_bounces = 10
scene.cycles.sample_clamp_indirect = 0.0
scene.view_settings.view_transform = 'Filmic'
scene.unit_settings.scale_length = 0.001
bpy.context.view_layer.update()
